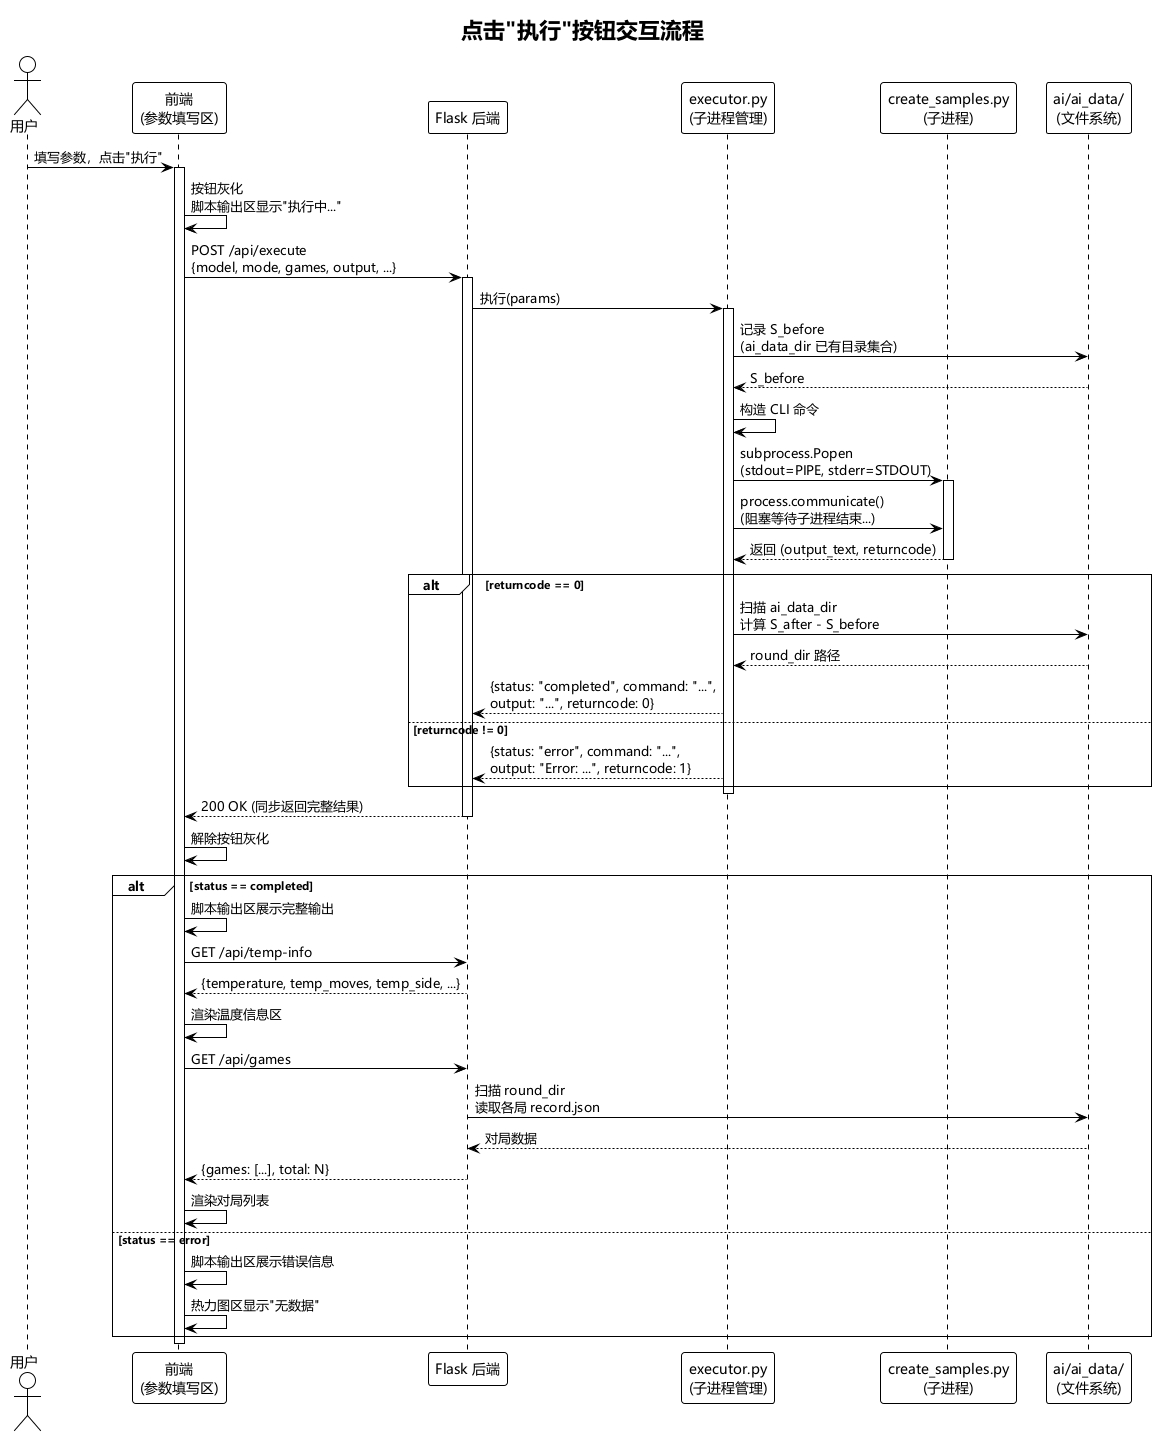

The diagram above was rendered by PlantUML. Its source (embedded in the PNG):
@startuml execute_flow
!theme plain
skinparam defaultFontName Microsoft YaHei,SimHei,SimSun,sans-serif
skinparam sequenceMessageFontName Microsoft YaHei,SimHei,SimSun,sans-serif
title 点击"执行"按钮交互流程

actor 用户 as User
participant "前端\n(参数填写区)" as FE
participant "Flask 后端" as BE
participant "executor.py\n(子进程管理)" as EX
participant "create_samples.py\n(子进程)" as CS
participant "ai/ai_data/\n(文件系统)" as FS

User -> FE: 填写参数，点击"执行"
activate FE

FE -> FE: 按钮灰化\n脚本输出区显示"执行中..."

FE -> BE: POST /api/execute\n{model, mode, games, output, ...}
activate BE

BE -> EX: 执行(params)
activate EX

EX -> FS: 记录 S_before\n(ai_data_dir 已有目录集合)
FS --> EX: S_before

EX -> EX: 构造 CLI 命令
EX -> CS: subprocess.Popen\n(stdout=PIPE, stderr=STDOUT)
activate CS

EX -> CS: process.communicate()\n(阻塞等待子进程结束...)

CS --> EX: 返回 (output_text, returncode)
deactivate CS

alt returncode == 0
    EX -> FS: 扫描 ai_data_dir\n计算 S_after - S_before
    FS --> EX: round_dir 路径
    EX --> BE: {status: "completed", command: "...",\noutput: "...", returncode: 0}
else returncode != 0
    EX --> BE: {status: "error", command: "...",\noutput: "Error: ...", returncode: 1}
end

deactivate EX

BE --> FE: 200 OK (同步返回完整结果)
deactivate BE

FE -> FE: 解除按钮灰化

alt status == completed
    FE -> FE: 脚本输出区展示完整输出

    FE -> BE: GET /api/temp-info
    BE --> FE: {temperature, temp_moves, temp_side, ...}
    FE -> FE: 渲染温度信息区

    FE -> BE: GET /api/games
    BE -> FS: 扫描 round_dir\n读取各局 record.json
    FS --> BE: 对局数据
    BE --> FE: {games: [...], total: N}
    FE -> FE: 渲染对局列表
else status == error
    FE -> FE: 脚本输出区展示错误信息
    FE -> FE: 热力图区显示"无数据"
end

deactivate FE
@enduml